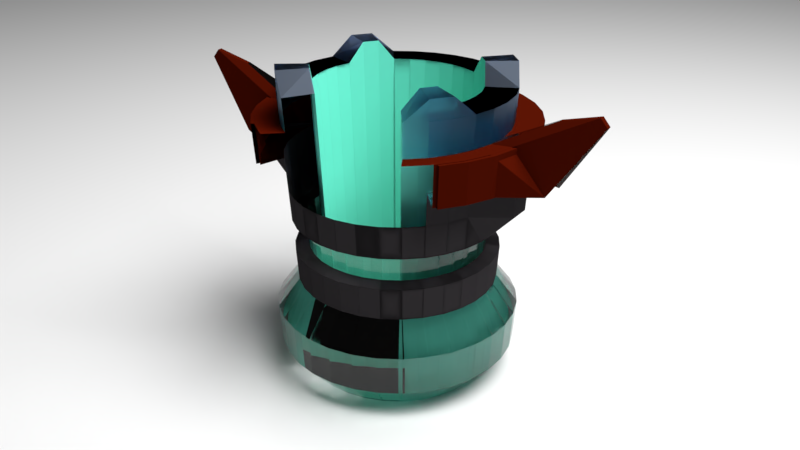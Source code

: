 # Source: goal.blend  (saved by Blender 2.78.0; exported with 4.5.12 LTS)
import bpy
from mathutils import Matrix  # noqa: F401  (used for matrix-valued properties, if any)

bpy.ops.wm.read_factory_settings(use_empty=True)
scene = bpy.context.scene
scene.name = 'Scene'

# ---- collections
col_collection_1 = bpy.data.collections.new('Collection 1'); scene.collection.children.link(col_collection_1)

# ---- materials (node trees are filled in below, after node groups)
mat_material_001 = bpy.data.materials.new('Material.001')
mat_material_001.alpha_threshold = 0.0
mat_material_001.roughness = 0.5
mat_material_002 = bpy.data.materials.new('Material.002')
mat_material_002.alpha_threshold = 0.0
mat_material_002.roughness = 0.5
mat_material_003 = bpy.data.materials.new('Material.003')
mat_material_003.alpha_threshold = 0.0
mat_material_003.roughness = 0.5
mat_material_004 = bpy.data.materials.new('Material.004')
mat_material_004.alpha_threshold = 0.0
mat_material_004.roughness = 0.5
mat_material_005 = bpy.data.materials.new('Material.005')
mat_material_005.alpha_threshold = 0.0
mat_material_005.roughness = 0.5
mat_material_006 = bpy.data.materials.new('Material.006')
mat_material_006.alpha_threshold = 0.0
mat_material_006.roughness = 0.5
mat_material_007 = bpy.data.materials.new('Material.007')
mat_material_007.alpha_threshold = 0.0
mat_material_007.roughness = 0.5

# ---- material node trees
mat_material_001.use_nodes = True; mat_material_001.node_tree.nodes.clear()
_N = mat_material_001.node_tree.nodes; _L = mat_material_001.node_tree.links
n0 = _N.new('ShaderNodeOutputMaterial'); n0.name = 'Material Output'; n0.location = (300, 300)
n1 = _N.new('ShaderNodeEmission'); n1.name = 'Emission'; n1.location = (10, 300)
n1.inputs[0].default_value = (0.8, 0.8, 0.8, 1.0)
n1.inputs[1].default_value = 12.2
_L.new(n1.outputs[0], n0.inputs[0])
n0.is_active_output = True
mat_material_002.use_nodes = True; mat_material_002.node_tree.nodes.clear()
_N = mat_material_002.node_tree.nodes; _L = mat_material_002.node_tree.links
n0 = _N.new('ShaderNodeOutputMaterial'); n0.name = 'Material Output'; n0.location = (300, 300)
n1 = _N.new('ShaderNodeBsdfGlass'); n1.name = 'Glass BSDF'; n1.location = (10, 300)
n1.distribution = 'BECKMANN'
n1.inputs[0].default_value = (0.8, 0.8, 0.8, 1.0)
n1.inputs[2].default_value = 1.45
_L.new(n1.outputs[0], n0.inputs[0])
n0.is_active_output = True
mat_material_003.use_nodes = True; mat_material_003.node_tree.nodes.clear()
_N = mat_material_003.node_tree.nodes; _L = mat_material_003.node_tree.links
n0 = _N.new('ShaderNodeOutputMaterial'); n0.name = 'Material Output'; n0.location = (300, 300)
n1 = _N.new('ShaderNodeBsdfDiffuse'); n1.name = 'Diffuse BSDF'; n1.location = (10, 300)
n1.inputs[0].default_value = (0.03522, 0.03209, 0.03502, 1.0)
n1.inputs[1].default_value = 0.2
_L.new(n1.outputs[0], n0.inputs[0])
n0.is_active_output = True
mat_material_004.use_nodes = True; mat_material_004.node_tree.nodes.clear()
_N = mat_material_004.node_tree.nodes; _L = mat_material_004.node_tree.links
n0 = _N.new('ShaderNodeOutputMaterial'); n0.name = 'Material Output'; n0.location = (300, 300)
n1 = _N.new('ShaderNodeBsdfDiffuse'); n1.name = 'Diffuse BSDF'; n1.location = (10, 300)
n1.inputs[0].default_value = (0.0, 0.0, 0.0, 1.0)
_L.new(n1.outputs[0], n0.inputs[0])
n0.is_active_output = True
mat_material_005.use_nodes = True; mat_material_005.node_tree.nodes.clear()
_N = mat_material_005.node_tree.nodes; _L = mat_material_005.node_tree.links
n0 = _N.new('ShaderNodeOutputMaterial'); n0.name = 'Material Output'; n0.location = (300, 300)
n1 = _N.new('ShaderNodeBsdfGlass'); n1.name = 'Glass BSDF'; n1.location = (10, 300)
n1.distribution = 'BECKMANN'
n1.inputs[0].default_value = (0.5101, 0.6169, 0.8, 1.0)
n1.inputs[1].default_value = 0.4472
n1.inputs[2].default_value = 1.45
_L.new(n1.outputs[0], n0.inputs[0])
n0.is_active_output = True
mat_material_006.use_nodes = True; mat_material_006.node_tree.nodes.clear()
_N = mat_material_006.node_tree.nodes; _L = mat_material_006.node_tree.links
n0 = _N.new('ShaderNodeOutputMaterial'); n0.name = 'Material Output'; n0.location = (300, 300)
n1 = _N.new('ShaderNodeBsdfDiffuse'); n1.name = 'Diffuse BSDF'; n1.location = (10, 300)
n1.inputs[0].default_value = (0.06072, 0.004199, 0.0008443, 1.0)
_L.new(n1.outputs[0], n0.inputs[0])
n0.is_active_output = True
mat_material_007.use_nodes = True; mat_material_007.node_tree.nodes.clear()
_N = mat_material_007.node_tree.nodes; _L = mat_material_007.node_tree.links
n0 = _N.new('ShaderNodeOutputMaterial'); n0.name = 'Material Output'; n0.location = (300, 300)
n1 = _N.new('ShaderNodeBsdfDiffuse'); n1.name = 'Diffuse BSDF'; n1.location = (10, 300)
n1.inputs[0].default_value = (0.1603, 0.8, 0.6267, 1.0)
_L.new(n1.outputs[0], n0.inputs[0])
n0.is_active_output = True

# ---- world
world_world = bpy.data.worlds.new('World'); scene.world = world_world
world_world.color = (0.05088, 0.05088, 0.05088)
world_world.use_sun_shadow = False
world_world.sun_shadow_jitter_overblur = 0.0
world_world.cycles.sampling_method = 'MANUAL'

# ---- cameras
cam_camera = bpy.data.cameras.new('Camera')
cam_camera.clip_end = 100.0
cam_camera.lens = 35.0
cam_camera.sensor_width = 32.0
cam_camera.sensor_height = 18.0
cam_camera.ortho_scale = 7.314
cam_camera.dof.focus_distance = 0.0

# ---- meshes
me_plane_001 = bpy.data.meshes.new('Plane.001')
me_plane_001.from_pydata([(-1.0, -1.0, 0.0), (1.0, -1.0, 0.0), (-1.0, 1.0, 0.0), (1.0, 1.0, 0.0)], [], [(0, 1, 3, 2)])
me_plane_001.use_remesh_preserve_volume = False
me_plane_001.use_remesh_preserve_attributes = False
me_plane_001.use_mirror_vertex_groups = False
me_plane_001.update()
me_plane = bpy.data.meshes.new('Plane')
me_plane.from_pydata([(-1.0, -1.0, 0.0), (1.0, -1.0, 0.0), (-1.0, 1.0, 0.0), (1.0, 1.0, 0.0)], [], [(0, 1, 3, 2)])
me_plane.materials.append(mat_material_001)
me_plane.use_remesh_preserve_volume = False
me_plane.use_remesh_preserve_attributes = False
me_plane.use_mirror_vertex_groups = False
me_plane.update()
me_circle_001 = bpy.data.meshes.new('Circle.001')
me_circle_001.from_pydata([(0.0, 1.0, 0.0), (-0.1951, 0.9808, 0.0), (-0.3827, 0.9239, 0.0), (-0.5556, 0.8315, 0.0), (-0.7071, 0.7071, 0.171), (-0.8315, 0.5556, 0.171), (-0.9239, 0.3827, 0.0), (-0.9808, 0.1951, 0.0), (-1.0, 7.55e-08, 0.0), (-0.9808, -0.1951, 0.0), (-0.9239, -0.3827, 0.0), (-0.8315, -0.5556, 0.1686), (-0.7071, -0.7071, 0.1686), (-0.5556, -0.8315, 0.0), (0.7071, -0.7071, 0.0), (0.8315, -0.5556, 0.0), (0.9239, -0.3827, 0.0), (0.9808, -0.1951, 0.0), (1.0, 9.656e-07, 0.0), (0.9808, 0.1951, 0.0), (0.9239, 0.3827, 0.0), (0.8315, 0.5556, 0.0), (0.7071, 0.7071, 0.0), (0.5556, 0.8315, 0.0), (0.3827, 0.9239, 0.0), (0.1951, 0.9808, 0.0), (-3.319e-08, 0.7205, 0.0), (-0.1406, 0.7067, 0.0), (-0.2757, 0.6657, 0.0), (-0.4003, 0.5991, 0.0), (-0.5095, 0.5095, 0.171), (-0.5991, 0.4003, 0.171), (-0.6657, 0.2757, 0.0), (-0.7067, 0.1406, 0.0), (-0.7205, 1.34e-07, 0.0), (-0.7067, -0.1406, 0.0), (-0.6657, -0.2757, 0.0), (-0.5991, -0.4003, 0.1686), (-0.5095, -0.5095, 0.1686), (-0.4003, -0.5991, 0.0), (0.5095, -0.5095, 0.0), (0.5991, -0.4003, 0.0), (0.6657, -0.2757, 0.0), (0.7067, -0.1406, 0.0), (0.7205, 7.754e-07, 0.0), (0.7067, 0.1406, 0.0), (0.6657, 0.2757, 0.0), (0.5991, 0.4003, 0.0), (0.5095, 0.5095, 0.0), (0.4003, 0.5991, 0.0), (0.2757, 0.6657, 0.0), (0.1406, 0.7067, 0.0), (-0.1644, 0.8263, -2.6), (-1.797e-08, 0.8424, -2.6), (-0.3224, 0.7783, -2.6), (-0.468, 0.7005, -2.6), (-0.5957, 0.5957, -2.6), (-0.7005, 0.468, -2.6), (-0.7783, 0.3224, -2.6), (-0.8263, 0.1644, -2.6), (-0.8424, 1.088e-07, -2.6), (-0.8263, -0.1644, -2.6), (-0.7783, -0.3224, -2.6), (-0.7005, -0.468, -2.6), (-0.5957, -0.5957, -2.6), (-0.468, -0.7005, -2.6), (-0.3224, -0.7783, -2.6), (-0.1644, -0.8263, -2.6), (2.565e-07, -0.8424, -2.6), (0.1644, -0.8263, -2.6), (0.3224, -0.7783, -2.6), (0.468, -0.7005, -2.6), (0.5957, -0.5957, -2.6), (0.7005, -0.468, -2.6), (0.7783, -0.3224, -2.6), (0.8263, -0.1644, -2.6), (0.8424, 8.587e-07, -2.6), (0.8263, 0.1644, -2.6), (0.7783, 0.3224, -2.6), (0.7005, 0.468, -2.6), (0.5957, 0.5957, -2.6), (0.468, 0.7005, -2.6), (0.3224, 0.7783, -2.6), (0.1644, 0.8263, -2.6), (-0.1184, 0.5953, -2.6), (-4.593e-08, 0.607, -2.6), (-0.2323, 0.5608, -2.6), (-0.3372, 0.5047, -2.6), (-0.4292, 0.4292, -2.6), (-0.5047, 0.3372, -2.6), (-0.5608, 0.2323, -2.6), (-0.5953, 0.1184, -2.6), (-0.607, 1.581e-07, -2.6), (-0.5953, -0.1184, -2.6), (-0.5608, -0.2323, -2.6), (-0.5047, -0.3372, -2.6), (-0.4292, -0.4292, -2.6), (-0.3372, -0.5047, -2.6), (-0.2323, -0.5608, -2.6), (-0.1184, -0.5953, -2.6), (1.519e-07, -0.607, -2.6), (0.1184, -0.5953, -2.6), (0.2323, -0.5608, -2.6), (0.3372, -0.5047, -2.6), (0.4292, -0.4292, -2.6), (0.5047, -0.3372, -2.6), (0.5608, -0.2323, -2.6), (0.5953, -0.1184, -2.6), (0.607, 6.984e-07, -2.6), (0.5953, 0.1184, -2.6), (0.5608, 0.2323, -2.6), (0.5047, 0.3372, -2.6), (0.4292, 0.4292, -2.6), (0.3372, 0.5047, -2.6), (0.2323, 0.5608, -2.6), (0.1184, 0.5953, -2.6), (-0.6947, -0.6947, -0.2889), (-0.6823, -0.6823, -0.5778), (-0.67, -0.67, -0.8667), (-0.6576, -0.6576, -1.156), (-0.6452, -0.6452, -1.444), (-0.6328, -0.6328, -1.733), (-0.7725, -0.7725, -1.987), (-0.757, -0.757, -2.346), (-0.5948, -0.8902, -2.346), (-0.6069, -0.9083, -1.987), (-0.4972, -0.7441, -1.733), (-0.5069, -0.7587, -1.444), (-0.5167, -0.7732, -1.156), (-0.5264, -0.7878, -0.8667), (-0.5458, -0.8169, -0.2889), (-0.9077, -0.376, -0.2889), (-0.8915, -0.3693, -0.5778), (-0.8754, -0.3626, -0.8667), (-0.8592, -0.3559, -1.156), (-0.843, -0.3492, -1.444), (-0.8268, -0.3425, -1.733), (-1.009, -0.4181, -1.987), (-0.9891, -0.4097, -2.346), (-0.8902, -0.5948, -2.346), (-0.9083, -0.6069, -1.987), (-0.7441, -0.4972, -1.733), (-0.7587, -0.5069, -1.444), (-0.7732, -0.5167, -1.156), (-0.7878, -0.5264, -0.8667), (-0.8024, -0.5361, -0.5778), (-0.8169, -0.5458, -0.2889), (3.027e-07, -0.9475, -0.8667), (2.95e-07, -0.93, -1.156), (2.873e-07, -0.9125, -1.444), (2.796e-07, -0.895, -1.733), (3.603e-07, -1.092, -1.987), (3.508e-07, -1.071, -2.346), (0.2089, -1.05, -2.346), (0.2131, -1.071, -1.987), (0.1746, -0.8778, -1.733), (0.178, -0.8949, -1.444), (0.1814, -0.9121, -1.156), (0.1848, -0.9293, -0.8667), (-0.3626, -0.8754, -0.8667), (-0.3559, -0.8592, -1.156), (-0.3492, -0.843, -1.444), (-0.3425, -0.8268, -1.733), (-0.4181, -1.009, -1.987), (-0.4097, -0.9891, -2.346), (-0.2089, -1.05, -2.346), (-0.2131, -1.071, -1.987), (-0.1746, -0.8778, -1.733), (-0.178, -0.8949, -1.444), (-0.1814, -0.9121, -1.156), (-0.1848, -0.9293, -0.8667), (0.6947, -0.6947, -0.2889), (0.6824, -0.6823, -0.5778), (0.67, -0.67, -0.8667), (0.6576, -0.6576, -1.156), (0.6452, -0.6452, -1.444), (0.6328, -0.6328, -1.733), (0.7725, -0.7725, -1.987), (0.757, -0.757, -2.346), (0.8902, -0.5948, -2.346), (0.9083, -0.6069, -1.987), (0.7441, -0.4972, -1.733), (0.7587, -0.5069, -1.444), (0.7732, -0.5167, -1.156), (0.7878, -0.5264, -0.8667), (0.8024, -0.5361, -0.5778), (0.8169, -0.5458, -0.2889), (0.3626, -0.8754, -0.8667), (0.3559, -0.8592, -1.156), (0.3492, -0.843, -1.444), (0.3425, -0.8268, -1.733), (0.4181, -1.009, -1.987), (0.4097, -0.9891, -2.346), (0.5948, -0.8902, -2.346), (0.6069, -0.9083, -1.987), (0.4972, -0.7441, -1.733), (0.5069, -0.7587, -1.444), (0.5167, -0.7732, -1.156), (0.5264, -0.7878, -0.8667), (0.9825, 9.537e-07, -0.2889), (0.965, 9.418e-07, -0.5778), (0.9475, 9.3e-07, -0.8667), (0.93, 9.181e-07, -1.156), (0.9125, 9.062e-07, -1.444), (0.895, 8.943e-07, -1.733), (1.092, 1.028e-06, -1.987), (1.071, 1.013e-06, -2.346), (1.05, 0.2089, -2.346), (1.071, 0.2131, -1.987), (0.8778, 0.1746, -1.733), (0.8949, 0.178, -1.444), (0.9121, 0.1814, -1.156), (0.9293, 0.1848, -0.8667), (0.9464, 0.1883, -0.5778), (0.9636, 0.1917, -0.2889), (0.9077, -0.376, -0.2889), (0.8915, -0.3693, -0.5778), (0.8754, -0.3626, -0.8667), (0.8592, -0.3559, -1.156), (0.843, -0.3492, -1.444), (0.8268, -0.3425, -1.733), (1.009, -0.4181, -1.987), (0.9891, -0.4097, -2.346), (1.05, -0.2089, -2.346), (1.071, -0.2131, -1.987), (0.8778, -0.1746, -1.733), (0.8949, -0.178, -1.444), (0.9121, -0.1814, -1.156), (0.9293, -0.1848, -0.8667), (0.9464, -0.1883, -0.5778), (0.9636, -0.1917, -0.2889), (-0.5458, 0.8169, -0.2889), (-0.5361, 0.8024, -0.5778), (-0.5264, 0.7878, -0.8667), (-0.5167, 0.7732, -1.156), (-0.5069, 0.7587, -1.444), (-0.4972, 0.7441, -1.733), (-0.6069, 0.9083, -1.987), (-0.5948, 0.8902, -2.346), (-0.757, 0.757, -2.346), (-0.7725, 0.7725, -1.987), (-0.6328, 0.6328, -1.733), (-0.6452, 0.6452, -1.444), (-0.6576, 0.6576, -1.156), (-0.67, 0.67, -0.8667), (-0.6824, 0.6824, -0.5778), (-0.6947, 0.6947, -0.2889), (-0.1917, 0.9636, -0.2889), (-0.1883, 0.9464, -0.5778), (-0.1848, 0.9293, -0.8667), (-0.1814, 0.9121, -1.156), (-0.178, 0.8949, -1.444), (-0.1746, 0.8778, -1.733), (-0.2131, 1.071, -1.987), (-0.2089, 1.05, -2.346), (-0.4097, 0.9891, -2.346), (-0.4181, 1.009, -1.987), (-0.3425, 0.8268, -1.733), (-0.3492, 0.843, -1.444), (-0.3559, 0.8592, -1.156), (-0.3626, 0.8754, -0.8667), (-0.3693, 0.8915, -0.5778), (-0.376, 0.9077, -0.2889), (0.6947, 0.6947, -0.2889), (0.6823, 0.6824, -0.5778), (0.67, 0.67, -0.8667), (0.6576, 0.6576, -1.156), (0.6452, 0.6452, -1.444), (0.6328, 0.6328, -1.733), (0.7725, 0.7725, -1.987), (0.757, 0.757, -2.346), (0.5948, 0.8902, -2.346), (0.6069, 0.9083, -1.987), (0.4972, 0.7441, -1.733), (0.5069, 0.7587, -1.444), (0.5167, 0.7732, -1.156), (0.5264, 0.7878, -0.8667), (0.5361, 0.8024, -0.5778), (0.5458, 0.8169, -0.2889), (0.9077, 0.376, -0.2889), (0.8915, 0.3693, -0.5778), (0.8754, 0.3626, -0.8667), (0.8592, 0.3559, -1.156), (0.843, 0.3492, -1.444), (0.8268, 0.3425, -1.733), (1.009, 0.4181, -1.987), (0.9891, 0.4097, -2.346), (0.8902, 0.5948, -2.346), (0.9083, 0.6069, -1.987), (0.7441, 0.4972, -1.733), (0.7587, 0.5069, -1.444), (0.7732, 0.5167, -1.156), (0.7878, 0.5264, -0.8667), (0.8024, 0.5361, -0.5778), (0.8169, 0.5458, -0.2889), (-0.9636, 0.1917, -0.2889), (-0.9464, 0.1883, -0.5778), (-0.9293, 0.1848, -0.8667), (-0.9121, 0.1814, -1.156), (-0.8949, 0.178, -1.444), (-0.8778, 0.1746, -1.733), (-1.071, 0.2131, -1.987), (-1.05, 0.2089, -2.346), (-1.071, 6.034e-08, -2.346), (-1.092, 5.574e-08, -1.987), (-0.895, 9.77e-08, -1.733), (-0.9125, 9.4e-08, -1.444), (-0.93, 9.03e-08, -1.156), (-1.202, 8.66e-08, -0.8667), (-1.22, 8.29e-08, -0.5778), (-0.9825, 7.92e-08, -0.2889), (-0.8169, 0.5458, -0.2889), (-0.8024, 0.5361, -0.5778), (-0.7878, 0.5264, -0.8667), (-0.7732, 0.5167, -1.156), (-0.7587, 0.5069, -1.444), (-0.7441, 0.4972, -1.733), (-0.9083, 0.6069, -1.987), (-0.8902, 0.5948, -2.346), (-0.9891, 0.4097, -2.346), (-1.009, 0.4181, -1.987), (-0.8268, 0.3425, -1.733), (-0.843, 0.3492, -1.444), (-0.8592, 0.3559, -1.156), (-0.8754, 0.3626, -0.8667), (-0.8915, 0.3693, -0.5778), (-0.9077, 0.376, -0.2889), (0.376, 0.9077, -0.2889), (0.3693, 0.8915, -0.5778), (0.3626, 0.8754, -0.8667), (0.3559, 0.8592, -1.156), (0.3492, 0.843, -1.444), (0.3425, 0.8268, -1.733), (0.418, 1.009, -1.987), (0.4097, 0.9891, -2.346), (0.2089, 1.05, -2.346), (0.2131, 1.071, -1.987), (0.1746, 0.8778, -1.733), (0.178, 0.8949, -1.444), (0.1814, 0.9121, -1.156), (0.1848, 0.9293, -0.8667), (0.1883, 0.9464, -0.5778), (0.1917, 0.9636, -0.2889), (-0.9636, -0.1917, -0.2889), (-1.201, -0.1883, -0.5778), (-1.184, -0.1848, -0.8667), (-0.9121, -0.1814, -1.156), (-0.8949, -0.178, -1.444), (-0.8778, -0.1746, -1.733), (-1.071, -0.2131, -1.987), (-1.05, -0.2089, -2.346), (-1.997e-09, 0.9825, -0.2889), (-3.994e-09, 0.965, -0.5778), (-5.992e-09, 0.9475, -0.8667), (-7.989e-09, 0.93, -1.156), (-9.986e-09, 0.9125, -1.444), (-1.198e-08, 0.895, -1.733), (4.384e-09, 1.092, -1.987), (1.898e-09, 1.071, -2.346), (-0.5672, -0.5672, -1.175), (-0.5565, -0.5565, -1.425), (-0.4372, -0.6544, -1.425), (-0.4456, -0.6669, -1.175), (-0.741, -0.307, -1.175), (-0.7271, -0.3012, -1.425), (-0.6544, -0.4372, -1.425), (-0.6669, -0.4456, -1.175), (2.411e-07, -0.8021, -1.175), (2.344e-07, -0.787, -1.425), (0.1535, -0.7719, -1.425), (0.1565, -0.7867, -1.175), (-0.307, -0.741, -1.175), (-0.3012, -0.7271, -1.425), (-0.1535, -0.7719, -1.425), (-0.1565, -0.7867, -1.175), (0.5672, -0.5672, -1.175), (0.5565, -0.5565, -1.425), (0.6544, -0.4372, -1.425), (0.6669, -0.4456, -1.175), (0.307, -0.741, -1.175), (0.3012, -0.7271, -1.425), (0.4372, -0.6544, -1.425), (0.4456, -0.6669, -1.175), (0.8021, 8.324e-07, -1.175), (0.787, 8.222e-07, -1.425), (0.7719, 0.1535, -1.425), (0.7867, 0.1565, -1.175), (0.741, -0.307, -1.175), (0.7271, -0.3012, -1.425), (0.7719, -0.1535, -1.425), (0.7867, -0.1565, -1.175), (-0.4456, 0.6669, -1.175), (-0.4372, 0.6544, -1.425), (-0.5565, 0.5565, -1.425), (-0.5672, 0.5672, -1.175), (-0.1565, 0.7867, -1.175), (-0.1535, 0.7719, -1.425), (-0.3012, 0.7271, -1.425), (-0.307, 0.741, -1.175), (0.5672, 0.5672, -1.175), (0.5565, 0.5565, -1.425), (0.4372, 0.6544, -1.425), (0.4456, 0.6669, -1.175), (0.741, 0.307, -1.175), (0.7271, 0.3012, -1.425), (0.6544, 0.4372, -1.425), (0.6669, 0.4456, -1.175), (-0.7867, 0.1565, -1.175), (-0.7719, 0.1535, -1.425), (-0.787, 1.217e-07, -1.425), (-0.8021, 1.185e-07, -1.175), (-0.6669, 0.4456, -1.175), (-0.6544, 0.4372, -1.425), (-0.7271, 0.3012, -1.425), (-0.741, 0.307, -1.175), (0.3069, 0.741, -1.175), (0.3012, 0.7271, -1.425), (0.1535, 0.7719, -1.425), (0.1565, 0.7867, -1.175), (-0.7867, -0.1565, -1.175), (-0.7719, -0.1535, -1.425), (-2.029e-08, 0.8021, -1.175), (-2.201e-08, 0.787, -1.425), (-1.536, -0.09654, -0.08109), (-1.488, -0.09654, -0.02255), (-1.484, -0.1354, -0.02255), (-1.532, -0.1347, -0.08109), (-0.8295, -0.8496, -0.2614), (-0.8143, -0.8344, -0.6153), (-0.6471, -0.9993, -0.2614), (-1.09, -0.4591, -0.2614), (-1.071, -0.4509, -0.6153), (-0.9613, -0.6553, -0.6153), (-0.9792, -0.6672, -0.2614), (0.8728, -0.8496, -0.2614), (0.8576, -0.8344, -0.6153), (1.005, -0.6553, -0.6153), (1.023, -0.6672, -0.2614), (1.225, 0.001535, -0.2614), (1.204, 0.001534, -0.6153), (1.181, 0.2322, -0.6153), (1.202, 0.2364, -0.2614), (1.134, -0.4591, -0.2614), (1.114, -0.4509, -0.6153), (1.181, -0.2291, -0.6153), (1.202, -0.2333, -0.2614), (-0.6471, 1.002, -0.2614), (-0.6351, 0.9845, -0.6153), (-0.8143, 0.8375, -0.6153), (-0.8295, 0.8527, -0.2614), (-0.2131, 1.182, -0.2614), (-0.209, 1.161, -0.6153), (-0.4307, 1.094, -0.6153), (-0.439, 1.114, -0.2614), (0.8728, 0.8527, -0.2614), (0.8576, 0.8375, -0.6153), (0.6785, 0.9845, -0.6153), (0.6904, 1.002, -0.2614), (1.134, 0.4622, -0.2614), (1.114, 0.454, -0.6153), (1.005, 0.6584, -0.6153), (1.023, 0.6703, -0.2614), (-1.159, 0.2364, -0.2614), (-1.138, 0.2322, -0.6153), (-1.472, 0.001533, -0.6153), (-1.182, 0.001533, -0.2614), (-0.9792, 0.6703, -0.2614), (-0.9613, 0.6584, -0.6153), (-1.071, 0.454, -0.6153), (-1.09, 0.4622, -0.2614), (0.4823, 1.114, -0.2614), (0.4741, 1.094, -0.6153), (0.2523, 1.161, -0.6153), (0.2565, 1.182, -0.2614), (-1.159, -0.2333, -0.2614), (-1.45, -0.2291, -0.6153), (0.02168, 1.205, -0.2614), (0.02168, 1.184, -0.6153), (-1.86, -0.1167, -0.006844), (-1.801, -0.1167, 0.06488), (-1.796, -0.1643, 0.06488), (-1.855, -0.1635, -0.006844), (-0.0005073, 0.00255, -2.6), (-8.148e-08, 0.0026, -2.6), (-0.0009951, 0.002402, -2.6), (-0.001445, 0.002162, -2.6), (-0.001839, 0.001839, -2.6), (-0.002162, 0.001445, -2.6), (-0.002402, 0.0009953, -2.6), (-0.00255, 0.0005075, -2.6), (-0.0026, 2.906e-07, -2.6), (-0.00255, -0.0005069, -2.6), (-0.002402, -0.0009947, -2.6), (-0.002162, -0.001444, -2.6), (-0.001839, -0.001838, -2.6), (-0.001445, -0.002162, -2.6), (-0.0009951, -0.002402, -2.6), (-0.0005073, -0.00255, -2.6), (-8.064e-08, -0.0026, -2.6), (0.0005072, -0.00255, -2.6), (0.0009949, -0.002402, -2.6), (0.001444, -0.002162, -2.6), (0.001838, -0.001838, -2.6), (0.002162, -0.001444, -2.6), (0.002402, -0.0009947, -2.6), (0.00255, -0.0005069, -2.6), (0.0026, 2.929e-07, -2.6), (0.00255, 0.0005075, -2.6), (0.002402, 0.0009953, -2.6), (0.002162, 0.001445, -2.6), (0.001838, 0.001839, -2.6), (0.001444, 0.002162, -2.6), (0.0009949, 0.002402, -2.6), (0.0005072, 0.00255, -2.6), (-0.1184, 0.5953, -2.6), (-4.593e-08, 0.607, -2.6), (-0.2323, 0.5608, -2.6), (-0.3372, 0.5047, -2.6), (-0.4292, 0.4292, -2.6), (-0.5047, 0.3372, -2.6), (-0.5608, 0.2323, -2.6), (-0.5953, 0.1184, -2.6), (-0.607, 1.581e-07, -2.6), (-0.5953, -0.1184, -2.6), (-0.5608, -0.2323, -2.6), (-0.5047, -0.3372, -2.6), (-0.4292, -0.4292, -2.6), (-0.3372, -0.5047, -2.6), (-0.2323, -0.5608, -2.6), (-0.1184, -0.5953, -2.6), (1.519e-07, -0.607, -2.6), (0.1184, -0.5953, -2.6), (0.2323, -0.5608, -2.6), (0.3372, -0.5047, -2.6), (0.4292, -0.4292, -2.6), (0.5047, -0.3372, -2.6), (0.5608, -0.2323, -2.6), (0.5953, -0.1184, -2.6), (0.607, 6.984e-07, -2.6), (0.5953, 0.1184, -2.6), (0.5608, 0.2323, -2.6), (0.5047, 0.3372, -2.6), (0.4292, 0.4292, -2.6), (0.3372, 0.5047, -2.6), (0.2323, 0.5608, -2.6), (0.1184, 0.5953, -2.6), (-0.0005073, 0.00255, -2.6), (-8.148e-08, 0.0026, -2.6), (-0.0009951, 0.002402, -2.6), (-0.001445, 0.002162, -2.6), (-0.001839, 0.001839, -2.6), (-0.002162, 0.001445, -2.6), (-0.002402, 0.0009953, -2.6), (-0.00255, 0.0005075, -2.6), (-0.0026, 2.906e-07, -2.6), (-0.00255, -0.0005069, -2.6), (-0.002402, -0.0009947, -2.6), (-0.002162, -0.001444, -2.6), (-0.001839, -0.001838, -2.6), (-0.001445, -0.002162, -2.6), (-0.0009951, -0.002402, -2.6), (-0.0005073, -0.00255, -2.6), (-8.064e-08, -0.0026, -2.6), (0.0005072, -0.00255, -2.6), (0.0009949, -0.002402, -2.6), (0.001444, -0.002162, -2.6), (0.001838, -0.001838, -2.6), (0.002162, -0.001444, -2.6), (0.002402, -0.0009947, -2.6), (0.00255, -0.0005069, -2.6), (0.0026, 2.929e-07, -2.6), (0.00255, 0.0005075, -2.6), (0.002402, 0.0009953, -2.6), (0.002162, 0.001445, -2.6), (0.001838, 0.001839, -2.6), (0.001444, 0.002162, -2.6), (0.0009949, 0.002402, -2.6), (0.0005072, 0.00255, -2.6), (-0.1184, 0.5953, -2.494), (-4.593e-08, 0.607, -2.494), (-0.2323, 0.5608, -2.494), (-0.3372, 0.5047, -2.494), (-0.4292, 0.4292, -2.494), (-0.5047, 0.3372, -2.494), (-0.5608, 0.2323, -2.494), (-0.5953, 0.1184, -2.494), (-0.607, 1.581e-07, -2.494), (-0.5953, -0.1184, -2.494), (-0.5608, -0.2323, -2.494), (-0.5047, -0.3372, -2.494), (-0.4292, -0.4292, -2.494), (-0.3372, -0.5047, -2.494), (-0.2323, -0.5608, -2.494), (-0.1184, -0.5953, -2.494), (1.519e-07, -0.607, -2.494), (0.1184, -0.5953, -2.494), (0.2323, -0.5608, -2.494), (0.3372, -0.5047, -2.494), (0.4292, -0.4292, -2.494), (0.5047, -0.3372, -2.494), (0.5608, -0.2323, -2.494), (0.5953, -0.1184, -2.494), (0.607, 6.984e-07, -2.494), (0.5953, 0.1184, -2.494), (0.5608, 0.2323, -2.494), (0.5047, 0.3372, -2.494), (0.4292, 0.4292, -2.494), (0.3372, 0.5047, -2.494), (0.2323, 0.5608, -2.494), (0.1184, 0.5953, -2.494), (-0.0005073, 0.00255, -2.494), (-8.148e-08, 0.0026, -2.494), (-0.0009951, 0.002402, -2.494), (-0.001445, 0.002162, -2.494), (-0.001839, 0.001839, -2.494), (-0.002162, 0.001445, -2.494), (-0.002402, 0.0009953, -2.494), (-0.00255, 0.0005075, -2.494), (-0.0026, 2.906e-07, -2.494), (-0.00255, -0.0005069, -2.494), (-0.002402, -0.0009947, -2.494), (-0.002162, -0.001444, -2.494), (-0.001839, -0.001838, -2.494), (-0.001445, -0.002162, -2.494), (-0.0009951, -0.002402, -2.494), (-0.0005073, -0.00255, -2.494), (-8.064e-08, -0.0026, -2.494), (0.0005072, -0.00255, -2.494), (0.0009949, -0.002402, -2.494), (0.001444, -0.002162, -2.494), (0.001838, -0.001838, -2.494), (0.002162, -0.001444, -2.494), (0.002402, -0.0009947, -2.494), (0.00255, -0.0005069, -2.494), (0.0026, 2.929e-07, -2.494), (0.00255, 0.0005075, -2.494), (0.002402, 0.0009953, -2.494), (0.002162, 0.001445, -2.494), (0.001838, 0.001839, -2.494), (0.001444, 0.002162, -2.494), (0.0009949, 0.002402, -2.494), (0.0005072, 0.00255, -2.494)], [], [(22, 48, 47, 21), (25, 51, 50, 24), (4, 30, 29, 3), (16, 42, 41, 15), (13, 39, 38, 12), (7, 33, 32, 6), (0, 26, 51, 25), (8, 34, 33, 7), (20, 46, 45, 19), (2, 28, 27, 1), (11, 37, 36, 10), (24, 50, 49, 23), (15, 41, 40, 14), (12, 38, 37, 11), (6, 32, 31, 5), (19, 45, 44, 18), (10, 36, 35, 9), (1, 27, 26, 0), (23, 49, 48, 22), (5, 31, 30, 4), (17, 43, 42, 16), (18, 44, 43, 17), (9, 35, 34, 8), (21, 47, 46, 20), (3, 29, 28, 2), (80, 79, 111, 112), (83, 82, 114, 115), (56, 55, 87, 88), (74, 73, 105, 106), (65, 64, 96, 97), (59, 58, 90, 91), (53, 83, 115, 85), (60, 59, 91, 92), (78, 77, 109, 110), (69, 68, 100, 101), (54, 52, 84, 86), (63, 62, 94, 95), (82, 81, 113, 114), (73, 72, 104, 105), (64, 63, 95, 96), (67, 66, 98, 99), (58, 57, 89, 90), (77, 76, 108, 109), (68, 67, 99, 100), (71, 70, 102, 103), (62, 61, 93, 94), (52, 53, 85, 84), (81, 80, 112, 113), (72, 71, 103, 104), (66, 65, 97, 98), (57, 56, 88, 89), (75, 74, 106, 107), (76, 75, 107, 108), (61, 60, 92, 93), (79, 78, 110, 111), (70, 69, 101, 102), (55, 54, 86, 87), (124, 123, 64, 65), (48, 49, 113, 112), (139, 138, 62, 63), (46, 47, 111, 110), (33, 34, 92, 91), (31, 32, 90, 89), (153, 152, 68, 69), (165, 164, 66, 67), (50, 51, 115, 114), (37, 38, 96, 95), (35, 36, 94, 93), (179, 178, 72, 73), (193, 192, 70, 71), (207, 206, 76, 77), (223, 222, 74, 75), (239, 238, 55, 56), (255, 254, 52, 54), (271, 270, 80, 81), (287, 286, 78, 79), (303, 302, 59, 60), (43, 44, 108, 107), (319, 318, 57, 58), (41, 42, 106, 105), (26, 27, 84, 85), (335, 334, 82, 83), (123, 139, 63, 64), (47, 48, 112, 111), (138, 350, 61, 62), (45, 46, 110, 109), (30, 31, 89, 88), (28, 29, 87, 86), (152, 165, 67, 68), (51, 26, 85, 115), (164, 124, 65, 66), (49, 50, 114, 113), (34, 35, 93, 92), (32, 33, 91, 90), (178, 193, 71, 72), (192, 153, 69, 70), (38, 39, 97, 96), (36, 37, 95, 94), (206, 223, 75, 76), (222, 179, 73, 74), (254, 358, 53, 52), (270, 287, 79, 80), (286, 207, 77, 78), (318, 239, 56, 57), (40, 41, 105, 104), (238, 255, 54, 55), (358, 335, 83, 53), (334, 271, 81, 82), (350, 303, 60, 61), (44, 45, 109, 108), (302, 319, 58, 59), (42, 43, 107, 106), (29, 30, 88, 87), (27, 28, 86, 84), (7, 6, 326, 295), (296, 325, 324, 297), (297, 324, 323, 298), (149, 156, 369, 368), (299, 322, 321, 300), (300, 321, 320, 301), (301, 320, 319, 302), (9, 8, 310, 343), (343, 310, 424, 425), (344, 309, 308, 345), (345, 308, 307, 346), (235, 242, 393, 392), (347, 306, 305, 348), (348, 305, 304, 349), (349, 304, 303, 350), (24, 23, 278, 327), (280, 293, 460, 459), (328, 277, 276, 329), (329, 276, 275, 330), (331, 338, 417, 416), (331, 274, 273, 332), (332, 273, 272, 333), (333, 272, 271, 334), (0, 25, 342, 351), (352, 341, 340, 353), (353, 340, 339, 354), (156, 189, 380, 369), (355, 338, 337, 356), (356, 337, 336, 357), (357, 336, 335, 358), (3, 2, 262, 231), (352, 248, 451, 477), (232, 261, 260, 233), (233, 260, 259, 234), (242, 315, 412, 393), (235, 258, 257, 236), (236, 257, 256, 237), (237, 256, 255, 238), (5, 4, 246, 311), (277, 328, 471, 456), (312, 245, 244, 313), (313, 244, 243, 314), (197, 188, 379, 382), (315, 242, 241, 316), (316, 241, 240, 317), (317, 240, 239, 318), (20, 19, 214, 279), (280, 213, 212, 281), (281, 212, 211, 282), (291, 282, 403, 406), (283, 210, 209, 284), (284, 209, 208, 285), (285, 208, 207, 286), (22, 21, 294, 263), (246, 231, 446, 449), (264, 293, 292, 265), (265, 292, 291, 266), (148, 169, 374, 367), (267, 290, 289, 268), (268, 289, 288, 269), (269, 288, 287, 270), (1, 0, 351, 247), (342, 327, 470, 473), (248, 352, 353, 249), (249, 353, 354, 250), (250, 354, 421, 395), (251, 355, 356, 252), (252, 356, 357, 253), (253, 357, 358, 254), (16, 15, 186, 215), (216, 185, 184, 217), (217, 184, 183, 218), (330, 275, 402, 415), (219, 182, 181, 220), (220, 181, 180, 221), (221, 180, 179, 222), (18, 17, 230, 199), (311, 246, 449, 466), (200, 229, 228, 201), (201, 228, 227, 202), (161, 168, 373, 372), (203, 226, 225, 204), (204, 225, 224, 205), (205, 224, 223, 206), (187, 158, 157, 188), (251, 258, 397, 396), (189, 156, 155, 190), (190, 155, 154, 191), (191, 154, 153, 192), (200, 213, 440, 439), (173, 198, 197, 174), (142, 120, 360, 365), (175, 196, 195, 176), (176, 195, 194, 177), (177, 194, 193, 178), (296, 309, 464, 463), (159, 129, 128, 160), (226, 203, 384, 389), (161, 127, 126, 162), (162, 126, 125, 163), (163, 125, 124, 164), (147, 170, 169, 148), (258, 235, 392, 397), (149, 168, 167, 150), (150, 167, 166, 151), (151, 166, 165, 152), (10, 9, 343, 131), (293, 264, 455, 460), (132, 344, 345, 133), (133, 345, 346, 134), (128, 119, 359, 362), (135, 347, 348, 136), (136, 348, 349, 137), (137, 349, 350, 138), (12, 11, 146, 116), (117, 145, 144, 118), (118, 144, 143, 119), (211, 202, 383, 386), (120, 142, 141, 121), (121, 141, 140, 122), (122, 140, 139, 123), (25, 24, 327, 342), (262, 247, 450, 453), (341, 328, 329, 340), (340, 329, 330, 339), (307, 298, 407, 410), (338, 331, 332, 337), (337, 332, 333, 336), (336, 333, 334, 335), (6, 5, 311, 326), (343, 425, 480, 474), (325, 312, 313, 324), (324, 313, 314, 323), (160, 128, 362, 371), (322, 315, 316, 321), (321, 316, 317, 320), (320, 317, 318, 319), (8, 7, 295, 310), (116, 146, 433, 427), (309, 296, 297, 308), (308, 297, 298, 307), (266, 291, 406, 399), (306, 299, 300, 305), (305, 300, 301, 304), (304, 301, 302, 303), (21, 20, 279, 294), (199, 230, 445, 438), (293, 280, 281, 292), (292, 281, 282, 291), (346, 307, 410, 419), (290, 283, 284, 289), (289, 284, 285, 288), (288, 285, 286, 287), (23, 22, 263, 278), (309, 423, 478, 464), (277, 264, 265, 276), (276, 265, 266, 275), (175, 182, 377, 376), (274, 267, 268, 273), (273, 268, 269, 272), (272, 269, 270, 271), (2, 1, 247, 262), (231, 262, 453, 446), (261, 248, 249, 260), (260, 249, 250, 259), (267, 274, 401, 400), (258, 251, 252, 257), (257, 252, 253, 256), (256, 253, 254, 255), (4, 3, 231, 246), (423, 426, 481, 478), (245, 232, 233, 244), (244, 233, 234, 243), (347, 135, 364, 420), (242, 235, 236, 241), (241, 236, 237, 240), (240, 237, 238, 239), (17, 16, 215, 230), (132, 145, 432, 431), (229, 216, 217, 228), (228, 217, 218, 227), (182, 219, 388, 377), (226, 219, 220, 225), (225, 220, 221, 224), (224, 221, 222, 223), (19, 18, 199, 214), (216, 229, 444, 443), (213, 200, 201, 212), (212, 201, 202, 211), (338, 355, 422, 417), (210, 203, 204, 209), (209, 204, 205, 208), (208, 205, 206, 207), (312, 325, 468, 467), (198, 187, 188, 197), (143, 134, 363, 366), (196, 189, 190, 195), (195, 190, 191, 194), (194, 191, 192, 193), (15, 14, 171, 186), (185, 172, 173, 184), (184, 173, 174, 183), (227, 218, 387, 390), (182, 175, 176, 181), (181, 176, 177, 180), (180, 177, 178, 179), (213, 280, 459, 440), (170, 159, 160, 169), (323, 314, 411, 414), (168, 161, 162, 167), (167, 162, 163, 166), (166, 163, 164, 165), (325, 296, 463, 468), (158, 147, 148, 157), (174, 197, 382, 375), (156, 149, 150, 155), (155, 150, 151, 154), (154, 151, 152, 153), (11, 10, 131, 146), (186, 171, 434, 437), (145, 132, 133, 144), (144, 133, 134, 143), (282, 211, 386, 403), (142, 135, 136, 141), (141, 136, 137, 140), (140, 137, 138, 139), (13, 12, 116, 130), (278, 263, 454, 457), (129, 118, 119, 128), (298, 323, 414, 407), (127, 120, 121, 126), (126, 121, 122, 125), (125, 122, 123, 124), (407, 414, 413, 408), (419, 410, 409, 420), (415, 402, 401, 416), (421, 418, 417, 422), (391, 398, 397, 392), (411, 394, 393, 412), (403, 386, 385, 404), (399, 406, 405, 400), (395, 421, 422, 396), (387, 378, 377, 388), (383, 390, 389, 384), (379, 370, 369, 380), (375, 382, 381, 376), (371, 362, 361, 372), (367, 374, 373, 368), (363, 419, 420, 364), (359, 366, 365, 360), (418, 415, 416, 417), (414, 411, 412, 413), (410, 407, 408, 409), (406, 403, 404, 405), (402, 399, 400, 401), (398, 395, 396, 397), (394, 391, 392, 393), (390, 387, 388, 389), (386, 383, 384, 385), (382, 379, 380, 381), (378, 375, 376, 377), (374, 371, 372, 373), (370, 367, 368, 369), (366, 363, 364, 365), (362, 359, 360, 361), (354, 339, 418, 421), (218, 183, 378, 387), (134, 346, 419, 363), (275, 266, 399, 402), (183, 174, 375, 378), (322, 299, 408, 413), (210, 283, 404, 385), (196, 175, 376, 381), (315, 322, 413, 412), (219, 226, 389, 388), (135, 142, 365, 364), (234, 259, 398, 391), (202, 227, 390, 383), (119, 143, 366, 359), (259, 250, 395, 398), (169, 160, 371, 374), (306, 347, 420, 409), (290, 267, 400, 405), (127, 161, 372, 361), (299, 306, 409, 408), (203, 210, 385, 384), (120, 127, 361, 360), (314, 243, 394, 411), (188, 157, 370, 379), (339, 330, 415, 418), (243, 234, 391, 394), (157, 148, 367, 370), (274, 331, 416, 401), (355, 251, 396, 422), (168, 149, 368, 373), (283, 290, 405, 404), (189, 196, 381, 380), (131, 343, 474, 430), (309, 344, 426, 423), (215, 186, 437, 442), (351, 342, 473, 476), (462, 469, 468, 463), (470, 457, 456, 471), (476, 473, 472, 477), (446, 453, 452, 447), (466, 449, 448, 467), (458, 441, 440, 459), (454, 461, 460, 455), (450, 476, 477, 451), (442, 437, 436, 443), (438, 445, 444, 439), (430, 474, 475, 431), (427, 433, 432, 428), (473, 470, 471, 472), (469, 466, 467, 468), (465, 462, 463, 464), (461, 458, 459, 460), (457, 454, 455, 456), (453, 450, 451, 452), (449, 446, 447, 448), (445, 442, 443, 444), (441, 438, 439, 440), (437, 434, 435, 436), (433, 430, 431, 432), (480, 479, 478, 481), (475, 474, 480, 481), (465, 464, 478, 479), (295, 326, 469, 462), (279, 214, 441, 458), (326, 311, 466, 469), (230, 215, 442, 445), (146, 131, 430, 433), (341, 352, 477, 472), (185, 216, 443, 436), (344, 132, 431, 475), (264, 277, 456, 455), (172, 185, 436, 435), (424, 310, 465, 479), (425, 424, 479, 480), (263, 294, 461, 454), (310, 295, 462, 465), (214, 199, 438, 441), (130, 116, 427, 429), (261, 232, 447, 452), (229, 200, 439, 444), (145, 117, 428, 432), (426, 344, 475, 481), (248, 261, 452, 451), (327, 278, 457, 470), (247, 351, 476, 450), (294, 279, 458, 461), (245, 312, 467, 448), (328, 341, 472, 471), (232, 245, 448, 447), (494, 493, 557, 558), (496, 495, 559, 560), (99, 100, 530, 529), (101, 102, 532, 531), (490, 489, 553, 554), (492, 491, 555, 556), (511, 510, 574, 575), (513, 512, 576, 577), (95, 96, 526, 525), (97, 98, 528, 527), (486, 485, 549, 550), (488, 487, 551, 552), (507, 506, 570, 571), (509, 508, 572, 573), (91, 92, 522, 521), (93, 94, 524, 523), (112, 113, 543, 542), (484, 482, 546, 548), (114, 115, 545, 544), (503, 502, 566, 567), (505, 504, 568, 569), (87, 88, 518, 517), (89, 90, 520, 519), (108, 109, 539, 538), (110, 111, 541, 540), (499, 498, 562, 563), (501, 500, 564, 565), (84, 86, 516, 514), (104, 105, 535, 534), (106, 107, 537, 536), (495, 494, 558, 559), (497, 496, 560, 561), (530, 531, 595, 594), (552, 551, 615, 616), (554, 553, 617, 618), (573, 572, 636, 637), (524, 525, 589, 588), (575, 574, 638, 639), (526, 527, 591, 590), (548, 546, 610, 612), (550, 549, 613, 614), (569, 568, 632, 633), (520, 521, 585, 584), (571, 570, 634, 635), (522, 523, 587, 586), (543, 544, 608, 607), (545, 515, 579, 609), (565, 564, 628, 629), (516, 517, 581, 580), (567, 566, 630, 631), (518, 519, 583, 582), (539, 540, 604, 603), (541, 542, 606, 605), (561, 560, 624, 625), (563, 562, 626, 627), (515, 514, 578, 579), (535, 536, 600, 599), (537, 538, 602, 601), (557, 556, 620, 621), (559, 558, 622, 623), (531, 532, 596, 595), (533, 534, 598, 597), (553, 552, 616, 617), (555, 554, 618, 619), (105, 106, 536, 535), (103, 104, 534, 533), (500, 499, 563, 564), (498, 497, 561, 562), (109, 110, 540, 539), (107, 108, 538, 537), (86, 87, 517, 516), (504, 503, 567, 568), (85, 84, 514, 515), (502, 501, 565, 566), (113, 114, 544, 543), (111, 112, 542, 541), (90, 91, 521, 520), (508, 507, 571, 572), (88, 89, 519, 518), (506, 505, 569, 570), (115, 85, 515, 545), (485, 484, 548, 549), (482, 483, 547, 546), (94, 95, 525, 524), (512, 511, 575, 576), (92, 93, 523, 522), (510, 509, 573, 574), (489, 488, 552, 553), (487, 486, 550, 551), (98, 99, 529, 528), (96, 97, 527, 526), (483, 513, 577, 547), (493, 492, 556, 557), (491, 490, 554, 555), (102, 103, 533, 532), (100, 101, 531, 530), (609, 579, 611, 641), (600, 601, 633, 632), (591, 592, 624, 623), (594, 595, 627, 626), (585, 586, 618, 617), (595, 596, 628, 627), (604, 605, 637, 636), (589, 590, 622, 621), (580, 581, 613, 612), (598, 599, 631, 630), (608, 609, 641, 640), (599, 600, 632, 631), (593, 594, 626, 625), (584, 585, 617, 616), (602, 603, 635, 634), (579, 578, 610, 611), (603, 604, 636, 635), (606, 607, 639, 638), (588, 589, 621, 620), (578, 580, 612, 610), (597, 598, 630, 629), (582, 583, 615, 614), (607, 608, 640, 639), (583, 584, 616, 615), (601, 602, 634, 633), (592, 593, 625, 624), (586, 587, 619, 618), (605, 606, 638, 637), (596, 597, 629, 628), (587, 588, 620, 619), (590, 591, 623, 622), (581, 582, 614, 613), (528, 529, 593, 592), (577, 576, 640, 641), (558, 557, 621, 622), (556, 555, 619, 620), (534, 535, 599, 598), (532, 533, 597, 596), (562, 561, 625, 626), (560, 559, 623, 624), (538, 539, 603, 602), (536, 537, 601, 600), (517, 518, 582, 581), (566, 565, 629, 630), (514, 516, 580, 578), (564, 563, 627, 628), (542, 543, 607, 606), (540, 541, 605, 604), (521, 522, 586, 585), (570, 569, 633, 634), (519, 520, 584, 583), (568, 567, 631, 632), (546, 547, 611, 610), (544, 545, 609, 608), (525, 526, 590, 589), (574, 573, 637, 638), (523, 524, 588, 587), (572, 571, 635, 636), (551, 550, 614, 615), (549, 548, 612, 613), (529, 530, 594, 593), (547, 577, 641, 611), (527, 528, 592, 591), (576, 575, 639, 640)])
me_circle_001.polygons.foreach_set('material_index', [3, 3, 3, 3, 3, 3, 3, 3, 3, 3, 3, 3, 3, 3, 3, 3, 3, 3, 3, 3, 3, 3, 3, 3, 3, 0, 0, 0, 0, 0, 0, 0, 0, 0, 0, 0, 0, 0, 0, 0, 0, 0, 0, 0, 0, 0, 0, 0, 0, 0, 0, 0, 0, 0, 0, 0, 0, 0, 5, 0, 5, 5, 5, 0, 0, 5, 5, 5, 0, 0, 0, 0, 0, 0, 0, 0, 0, 5, 0, 5, 5, 0, 0, 5, 0, 5, 5, 5, 0, 5, 0, 5, 5, 5, 0, 0, 5, 5, 0, 0, 0, 0, 0, 0, 5, 0, 0, 0, 0, 5, 0, 5, 5, 5, 3, 1, 1, 1, 1, 0, 0, 3, 0, 1, 1, 1, 1, 0, 0, 3, 0, 1, 1, 1, 1, 0, 0, 3, 1, 1, 1, 1, 0, 0, 3, 0, 1, 1, 1, 1, 0, 0, 3, 0, 1, 1, 0, 1, 0, 0, 3, 1, 1, 0, 1, 0, 0, 3, 4, 1, 1, 0, 1, 0, 0, 3, 4, 1, 1, 0, 1, 0, 0, 3, 1, 1, 0, 1, 0, 0, 3, 4, 1, 1, 1, 1, 0, 0, 1, 1, 1, 0, 0, 0, 1, 1, 1, 0, 0, 0, 1, 1, 1, 0, 0, 1, 1, 1, 0, 0, 3, 0, 1, 1, 0, 1, 0, 0, 3, 1, 1, 0, 1, 0, 0, 3, 4, 1, 1, 0, 1, 0, 0, 3, 4, 1, 1, 0, 1, 0, 0, 3, 4, 1, 1, 0, 1, 0, 0, 3, 4, 1, 1, 0, 1, 0, 0, 3, 0, 1, 1, 1, 1, 0, 0, 3, 4, 1, 1, 1, 1, 0, 0, 3, 0, 1, 1, 1, 1, 0, 0, 3, 0, 1, 1, 1, 1, 0, 0, 3, 0, 1, 1, 1, 1, 0, 0, 0, 1, 0, 1, 0, 0, 3, 1, 1, 0, 1, 0, 0, 0, 1, 0, 1, 0, 0, 0, 1, 0, 1, 0, 0, 3, 4, 1, 1, 0, 1, 0, 0, 3, 4, 1, 0, 1, 0, 0, 0, 0, 0, 0, 0, 0, 0, 0, 0, 0, 0, 0, 0, 0, 0, 0, 0, 0, 0, 0, 0, 0, 0, 0, 0, 0, 0, 0, 0, 0, 0, 0, 0, 0, 0, 0, 0, 1, 1, 1, 1, 1, 1, 0, 0, 0, 0, 0, 1, 1, 1, 1, 1, 1, 0, 0, 0, 0, 0, 1, 1, 1, 1, 1, 4, 0, 4, 4, 4, 4, 4, 4, 4, 4, 4, 4, 4, 4, 4, 4, 4, 4, 4, 4, 4, 4, 4, 4, 4, 4, 4, 4, 4, 4, 4, 4, 4, 4, 4, 0, 0, 0, 0, 0, 4, 4, 4, 4, 4, 4, 0, 0, 0, 0, 0, 4, 4, 4, 0, 0, 0, 0, 0, 0, 0, 0, 0, 1, 0, 0, 0, 0, 0, 0, 0, 0, 0, 1, 0, 0, 0, 0, 0, 0, 0, 0, 0, 0, 0, 0, 0, 0, 0, 0, 0, 0, 0, 0, 1, 0, 0, 0, 0, 0, 0, 0, 0, 0, 0, 0, 0, 0, 0, 0, 0, 0, 0, 0, 0, 0, 0, 0, 0, 0, 0, 0, 0, 0, 0, 0, 0, 0, 0, 0, 0, 0, 0, 0, 0, 0, 0, 0, 0, 0, 0, 0, 0, 0, 0, 0, 0, 0, 0, 0, 0, 0, 0, 0, 0, 0, 0, 0, 0, 0, 0, 0, 0, 0, 0, 0, 0, 0, 0, 0, 0, 0, 0, 0, 0, 0, 0, 0, 0, 0, 0, 0, 0, 0, 0, 0, 0, 0, 0, 0, 0, 0, 0, 0, 0, 0, 0, 0, 0, 0, 0, 0, 0, 0, 0, 0, 0, 0, 0, 0, 0, 0, 0, 0, 0, 0, 0])
me_circle_001.materials.append(mat_material_002)
me_circle_001.materials.append(mat_material_003)
me_circle_001.materials.append(mat_material_004)
me_circle_001.materials.append(mat_material_005)
me_circle_001.materials.append(mat_material_006)
me_circle_001.materials.append(mat_material_007)
me_circle_001.use_remesh_preserve_volume = False
me_circle_001.use_remesh_preserve_attributes = False
me_circle_001.use_mirror_vertex_groups = False
me_circle_001.update()

# ---- objects
ob_plane_001 = bpy.data.objects.new('Plane.001', me_plane_001)
ob_plane = bpy.data.objects.new('Plane', me_plane)
ob_circle = bpy.data.objects.new('Circle', me_circle_001)
ob_camera = bpy.data.objects.new('Camera', cam_camera)

# ---- transforms, parenting, visibility, modifiers, constraints
ob_plane_001.location = (0.0, 0.0, -2.598)
ob_plane_001.scale = (100.0, 100.0, 100.0)
ob_plane_001.lineart.crease_threshold = 0.0
ob_plane.location = (5.229, 0.8362, 12.54)
ob_plane.rotation_euler = (0.0, 0.6413, 0.0)
ob_plane.scale = (6.101, 6.101, 6.101)
ob_plane.lineart.crease_threshold = 0.0
ob_circle.location = (0.0, 0.0, 0.0)
ob_circle.lineart.crease_threshold = 0.0
_m = ob_circle.modifiers.new('Mirror', 'MIRROR')
ob_camera.location = (3.665, -5.95, 2.11)
ob_camera.rotation_euler = (1.116, -2.705e-07, 0.5489)
ob_camera.lock_rotations_4d = False
ob_camera.empty_display_type = 'ARROWS'
ob_camera.color = (0.0, 0.0, 0.0, 0.0)
ob_camera.display_type = 'WIRE'
ob_camera.lineart.crease_threshold = 0.0

# ---- collection membership
col_collection_1.objects.link(ob_plane_001)
col_collection_1.objects.link(ob_plane)
col_collection_1.objects.link(ob_circle)
col_collection_1.objects.link(ob_camera)

# ---- scene / render settings (as saved in the file)
scene.camera = ob_camera
scene.frame_start = 1; scene.frame_end = 250; scene.frame_set(1)
scene.render.engine = 'CYCLES'
scene.render.resolution_percentage = 50
scene.render.dither_intensity = 0.0
scene.cycles.use_denoising = False
scene.cycles.samples = 128
scene.cycles.sampling_pattern = 'TABULATED_SOBOL'
scene.cycles.light_sampling_threshold = 0.0
scene.cycles.use_adaptive_sampling = False
scene.cycles.use_light_tree = False
scene.cycles.blur_glossy = 0.0
scene.cycles.sample_clamp_indirect = 0.0
scene.view_settings.view_transform = 'Standard'
bpy.context.view_layer.update()
